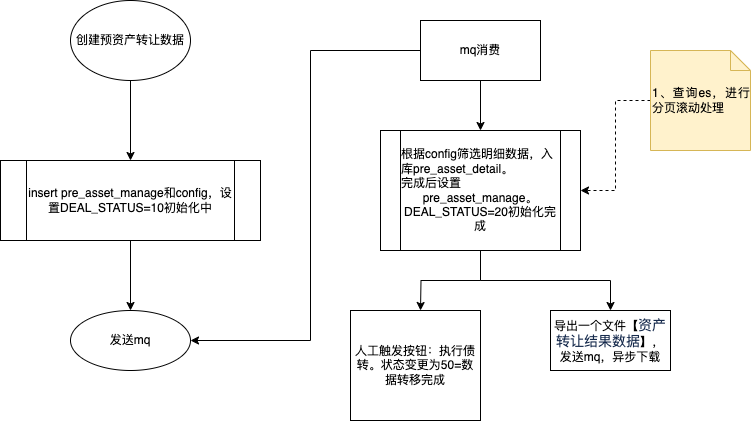

The diagram above was exported from draw.io. Its source (the exported page's mxGraphModel, read from the mxfile embedded in the PNG):
<mxGraphModel dx="1695" dy="1043" grid="1" gridSize="10" guides="1" tooltips="1" connect="1" arrows="1" fold="1" page="1" pageScale="1" pageWidth="827" pageHeight="1169" math="0" shadow="0">
  <root>
    <mxCell id="0" />
    <mxCell id="1" parent="0" />
    <mxCell id="7Bu5ZJZ14in0CmCIlhIq-1" value="" style="edgeStyle=orthogonalEdgeStyle;rounded=0;orthogonalLoop=1;jettySize=auto;html=1;" parent="1" source="7Bu5ZJZ14in0CmCIlhIq-2" target="7Bu5ZJZ14in0CmCIlhIq-4" edge="1">
      <mxGeometry relative="1" as="geometry" />
    </mxCell>
    <mxCell id="7Bu5ZJZ14in0CmCIlhIq-2" value="创建预资产转让数据" style="ellipse;whiteSpace=wrap;html=1;" parent="1" vertex="1">
      <mxGeometry x="200" y="100" width="120" height="80" as="geometry" />
    </mxCell>
    <mxCell id="7Bu5ZJZ14in0CmCIlhIq-3" value="" style="edgeStyle=orthogonalEdgeStyle;rounded=0;orthogonalLoop=1;jettySize=auto;html=1;" parent="1" source="7Bu5ZJZ14in0CmCIlhIq-4" target="7Bu5ZJZ14in0CmCIlhIq-5" edge="1">
      <mxGeometry relative="1" as="geometry" />
    </mxCell>
    <mxCell id="7Bu5ZJZ14in0CmCIlhIq-4" value="insert&amp;nbsp;pre_asset_manage和config，设置DEAL_STATUS=10初始化中" style="shape=process;whiteSpace=wrap;html=1;backgroundOutline=1;" parent="1" vertex="1">
      <mxGeometry x="130" y="260" width="260" height="80" as="geometry" />
    </mxCell>
    <mxCell id="7Bu5ZJZ14in0CmCIlhIq-5" value="发送mq" style="ellipse;whiteSpace=wrap;html=1;" parent="1" vertex="1">
      <mxGeometry x="200" y="410" width="120" height="60" as="geometry" />
    </mxCell>
    <mxCell id="7Bu5ZJZ14in0CmCIlhIq-6" value="" style="endArrow=classic;html=1;rounded=0;entryX=1;entryY=0.5;entryDx=0;entryDy=0;exitX=0;exitY=0.5;exitDx=0;exitDy=0;" parent="1" source="7Bu5ZJZ14in0CmCIlhIq-8" target="7Bu5ZJZ14in0CmCIlhIq-5" edge="1">
      <mxGeometry width="50" height="50" relative="1" as="geometry">
        <mxPoint x="430" y="440" as="sourcePoint" />
        <mxPoint x="440" y="490" as="targetPoint" />
        <Array as="points">
          <mxPoint x="440" y="150" />
          <mxPoint x="440" y="440" />
        </Array>
      </mxGeometry>
    </mxCell>
    <mxCell id="7Bu5ZJZ14in0CmCIlhIq-7" value="" style="edgeStyle=orthogonalEdgeStyle;rounded=0;orthogonalLoop=1;jettySize=auto;html=1;" parent="1" source="7Bu5ZJZ14in0CmCIlhIq-8" target="7Bu5ZJZ14in0CmCIlhIq-11" edge="1">
      <mxGeometry relative="1" as="geometry" />
    </mxCell>
    <mxCell id="7Bu5ZJZ14in0CmCIlhIq-8" value="mq消费" style="rounded=0;whiteSpace=wrap;html=1;" parent="1" vertex="1">
      <mxGeometry x="550" y="120" width="120" height="60" as="geometry" />
    </mxCell>
    <mxCell id="7Bu5ZJZ14in0CmCIlhIq-9" value="" style="edgeStyle=orthogonalEdgeStyle;rounded=0;orthogonalLoop=1;jettySize=auto;html=1;" parent="1" source="7Bu5ZJZ14in0CmCIlhIq-11" target="7Bu5ZJZ14in0CmCIlhIq-14" edge="1">
      <mxGeometry relative="1" as="geometry" />
    </mxCell>
    <mxCell id="7Bu5ZJZ14in0CmCIlhIq-10" value="" style="edgeStyle=orthogonalEdgeStyle;rounded=0;orthogonalLoop=1;jettySize=auto;html=1;" parent="1" source="7Bu5ZJZ14in0CmCIlhIq-11" edge="1">
      <mxGeometry relative="1" as="geometry">
        <mxPoint x="550" y="410" as="targetPoint" />
      </mxGeometry>
    </mxCell>
    <mxCell id="7Bu5ZJZ14in0CmCIlhIq-11" value="&lt;div style=&quot;text-align: left&quot;&gt;&lt;span&gt;根据config筛选明细数据，入库pre_asset_detail。&lt;/span&gt;&lt;/div&gt;&lt;div style=&quot;text-align: left&quot;&gt;&lt;span&gt;完成后设置&lt;/span&gt;&lt;/div&gt;pre_asset_manage。DEAL_STATUS=20初始化完成" style="shape=process;whiteSpace=wrap;html=1;backgroundOutline=1;rounded=0;" parent="1" vertex="1">
      <mxGeometry x="510" y="230" width="200" height="120" as="geometry" />
    </mxCell>
    <mxCell id="7Bu5ZJZ14in0CmCIlhIq-12" style="edgeStyle=orthogonalEdgeStyle;rounded=0;orthogonalLoop=1;jettySize=auto;html=1;entryX=1;entryY=0.5;entryDx=0;entryDy=0;dashed=1;" parent="1" source="7Bu5ZJZ14in0CmCIlhIq-13" target="7Bu5ZJZ14in0CmCIlhIq-11" edge="1">
      <mxGeometry relative="1" as="geometry" />
    </mxCell>
    <mxCell id="7Bu5ZJZ14in0CmCIlhIq-13" value="&lt;div style=&quot;text-align: justify&quot;&gt;&lt;span&gt;1、查询es，进行分页滚动处理&lt;/span&gt;&lt;/div&gt;" style="shape=note;size=20;whiteSpace=wrap;html=1;fillColor=#fff2cc;strokeColor=#d6b656;align=left;" parent="1" vertex="1">
      <mxGeometry x="780" y="150" width="100" height="100" as="geometry" />
    </mxCell>
    <mxCell id="7Bu5ZJZ14in0CmCIlhIq-14" value="导出一个文件【&lt;span style=&quot;color: rgb(23, 43, 77); font-family: -apple-system, &amp;quot;system-ui&amp;quot;, &amp;quot;Segoe UI&amp;quot;, Roboto, Oxygen, Ubuntu, &amp;quot;Fira Sans&amp;quot;, &amp;quot;Droid Sans&amp;quot;, &amp;quot;Helvetica Neue&amp;quot;, sans-serif; font-size: 14px; text-align: left; background-color: rgb(255, 255, 255);&quot;&gt;资产转让结果数据&lt;/span&gt;】，发送mq，异步下载" style="whiteSpace=wrap;html=1;rounded=0;" parent="1" vertex="1">
      <mxGeometry x="680" y="410" width="120" height="60" as="geometry" />
    </mxCell>
    <mxCell id="7Bu5ZJZ14in0CmCIlhIq-15" value="人工触发按钮：执行债转。状态变更为50=数据转移完成" style="whiteSpace=wrap;html=1;rounded=0;" parent="1" vertex="1">
      <mxGeometry x="480" y="410" width="130" height="110" as="geometry" />
    </mxCell>
  </root>
</mxGraphModel>